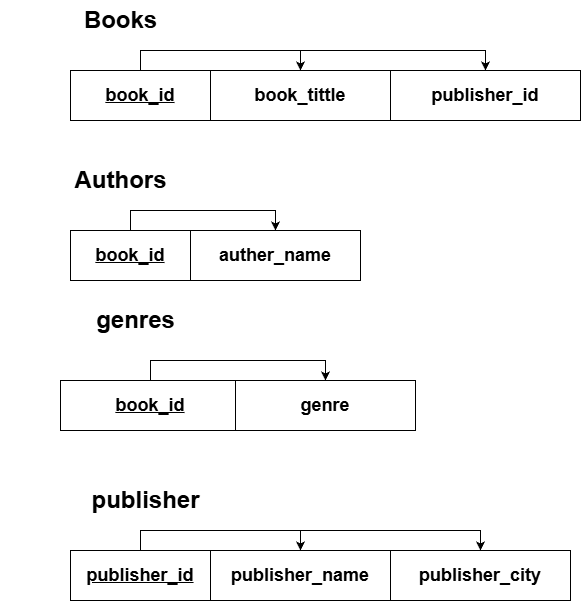

The diagram above was exported from draw.io. Its source (the exported page's mxGraphModel, read from the mxfile embedded in the PNG):
<mxGraphModel dx="1373" dy="916" grid="1" gridSize="10" guides="1" tooltips="1" connect="1" arrows="1" fold="1" page="1" pageScale="1" pageWidth="850" pageHeight="1100" math="0" shadow="0">
  <root>
    <mxCell id="0" />
    <mxCell id="1" parent="0" />
    <mxCell id="3xjCjXxMaORH7wSmHvN8-4" edge="1" parent="1" source="L60EYQsSYa7Axd54TqAe-2" style="edgeStyle=orthogonalEdgeStyle;rounded=0;orthogonalLoop=1;jettySize=auto;html=1;entryX=0.5;entryY=0;entryDx=0;entryDy=0;" target="L60EYQsSYa7Axd54TqAe-3">
      <mxGeometry relative="1" as="geometry" />
    </mxCell>
    <mxCell id="L60EYQsSYa7Axd54TqAe-2" parent="1" style="rounded=0;whiteSpace=wrap;html=1;" value="&lt;h2&gt;&lt;u&gt;book_id&lt;/u&gt;&lt;/h2&gt;" vertex="1">
      <mxGeometry height="50" width="120" x="80" y="340" as="geometry" />
    </mxCell>
    <mxCell id="L60EYQsSYa7Axd54TqAe-3" parent="1" style="rounded=0;whiteSpace=wrap;html=1;" value="&lt;h2&gt;auther_name&lt;/h2&gt;" vertex="1">
      <mxGeometry height="50" width="170" x="200" y="340" as="geometry" />
    </mxCell>
    <mxCell id="L60EYQsSYa7Axd54TqAe-5" parent="1" style="text;strokeColor=none;fillColor=none;html=1;fontSize=24;fontStyle=1;verticalAlign=middle;align=center;" value="Authors" vertex="1">
      <mxGeometry height="40" width="100" x="80" y="270" as="geometry" />
    </mxCell>
    <mxCell id="L60EYQsSYa7Axd54TqAe-22" parent="1" style="text;strokeColor=none;fillColor=none;html=1;fontSize=24;fontStyle=1;verticalAlign=middle;align=center;" value="genres" vertex="1">
      <mxGeometry height="40" width="170" x="60" y="410" as="geometry" />
    </mxCell>
    <mxCell id="3xjCjXxMaORH7wSmHvN8-5" edge="1" parent="1" source="L60EYQsSYa7Axd54TqAe-25" style="edgeStyle=orthogonalEdgeStyle;rounded=0;orthogonalLoop=1;jettySize=auto;html=1;entryX=0.5;entryY=0;entryDx=0;entryDy=0;" target="L60EYQsSYa7Axd54TqAe-26">
      <mxGeometry relative="1" as="geometry" />
    </mxCell>
    <mxCell id="L60EYQsSYa7Axd54TqAe-25" parent="1" style="rounded=0;whiteSpace=wrap;html=1;" value="&lt;h2&gt;&lt;u&gt;book_id&lt;/u&gt;&lt;/h2&gt;" vertex="1">
      <mxGeometry height="50" width="180" x="70" y="490" as="geometry" />
    </mxCell>
    <mxCell id="L60EYQsSYa7Axd54TqAe-26" parent="1" style="rounded=0;whiteSpace=wrap;html=1;" value="&lt;h2&gt;genre&lt;/h2&gt;" vertex="1">
      <mxGeometry height="50" width="180" x="245" y="490" as="geometry" />
    </mxCell>
    <mxCell id="L60EYQsSYa7Axd54TqAe-33" parent="1" style="text;strokeColor=none;fillColor=none;html=1;fontSize=24;fontStyle=1;verticalAlign=middle;align=center;" value="Books" vertex="1">
      <mxGeometry height="40" width="240" x="10" y="110" as="geometry" />
    </mxCell>
    <mxCell id="3xjCjXxMaORH7wSmHvN8-2" edge="1" parent="1" source="L60EYQsSYa7Axd54TqAe-35" style="edgeStyle=orthogonalEdgeStyle;rounded=0;orthogonalLoop=1;jettySize=auto;html=1;entryX=0.5;entryY=0;entryDx=0;entryDy=0;" target="L60EYQsSYa7Axd54TqAe-36">
      <mxGeometry relative="1" as="geometry" />
    </mxCell>
    <mxCell id="3xjCjXxMaORH7wSmHvN8-3" edge="1" parent="1" source="L60EYQsSYa7Axd54TqAe-35" style="edgeStyle=orthogonalEdgeStyle;rounded=0;orthogonalLoop=1;jettySize=auto;html=1;entryX=0.5;entryY=0;entryDx=0;entryDy=0;" target="L60EYQsSYa7Axd54TqAe-37">
      <mxGeometry relative="1" as="geometry" />
    </mxCell>
    <mxCell id="L60EYQsSYa7Axd54TqAe-35" parent="1" style="rounded=0;whiteSpace=wrap;html=1;" value="&lt;h2&gt;&lt;u&gt;book_id&lt;/u&gt;&lt;/h2&gt;" vertex="1">
      <mxGeometry height="50" width="140" x="80" y="180" as="geometry" />
    </mxCell>
    <mxCell id="L60EYQsSYa7Axd54TqAe-36" parent="1" style="rounded=0;whiteSpace=wrap;html=1;" value="&lt;h2&gt;book_tittle&lt;/h2&gt;" vertex="1">
      <mxGeometry height="50" width="180" x="220" y="180" as="geometry" />
    </mxCell>
    <mxCell id="L60EYQsSYa7Axd54TqAe-37" parent="1" style="rounded=0;whiteSpace=wrap;html=1;" value="&lt;h2&gt;publisher_id&lt;/h2&gt;" vertex="1">
      <mxGeometry height="50" width="190" x="400" y="180" as="geometry" />
    </mxCell>
    <mxCell id="L60EYQsSYa7Axd54TqAe-44" parent="1" style="text;strokeColor=none;fillColor=none;html=1;fontSize=24;fontStyle=1;verticalAlign=middle;align=center;" value="publisher" vertex="1">
      <mxGeometry height="40" width="170" x="70" y="590" as="geometry" />
    </mxCell>
    <mxCell id="3xjCjXxMaORH7wSmHvN8-6" edge="1" parent="1" source="L60EYQsSYa7Axd54TqAe-46" style="edgeStyle=orthogonalEdgeStyle;rounded=0;orthogonalLoop=1;jettySize=auto;html=1;entryX=0.5;entryY=0;entryDx=0;entryDy=0;" target="L60EYQsSYa7Axd54TqAe-47">
      <mxGeometry relative="1" as="geometry" />
    </mxCell>
    <mxCell id="3xjCjXxMaORH7wSmHvN8-7" edge="1" parent="1" source="L60EYQsSYa7Axd54TqAe-46" style="edgeStyle=orthogonalEdgeStyle;rounded=0;orthogonalLoop=1;jettySize=auto;html=1;entryX=0.5;entryY=0;entryDx=0;entryDy=0;" target="3xjCjXxMaORH7wSmHvN8-1">
      <mxGeometry relative="1" as="geometry" />
    </mxCell>
    <mxCell id="L60EYQsSYa7Axd54TqAe-46" parent="1" style="rounded=0;whiteSpace=wrap;html=1;" value="&lt;h2&gt;&lt;u&gt;publisher_id&lt;/u&gt;&lt;/h2&gt;" vertex="1">
      <mxGeometry height="50" width="140" x="80" y="660" as="geometry" />
    </mxCell>
    <mxCell id="L60EYQsSYa7Axd54TqAe-47" parent="1" style="rounded=0;whiteSpace=wrap;html=1;" value="&lt;h2&gt;publisher_name&lt;/h2&gt;" vertex="1">
      <mxGeometry height="50" width="180" x="220" y="660" as="geometry" />
    </mxCell>
    <mxCell id="3xjCjXxMaORH7wSmHvN8-1" parent="1" style="rounded=0;whiteSpace=wrap;html=1;" value="&lt;h2&gt;publisher_city&lt;/h2&gt;" vertex="1">
      <mxGeometry height="50" width="180" x="400" y="660" as="geometry" />
    </mxCell>
  </root>
</mxGraphModel>